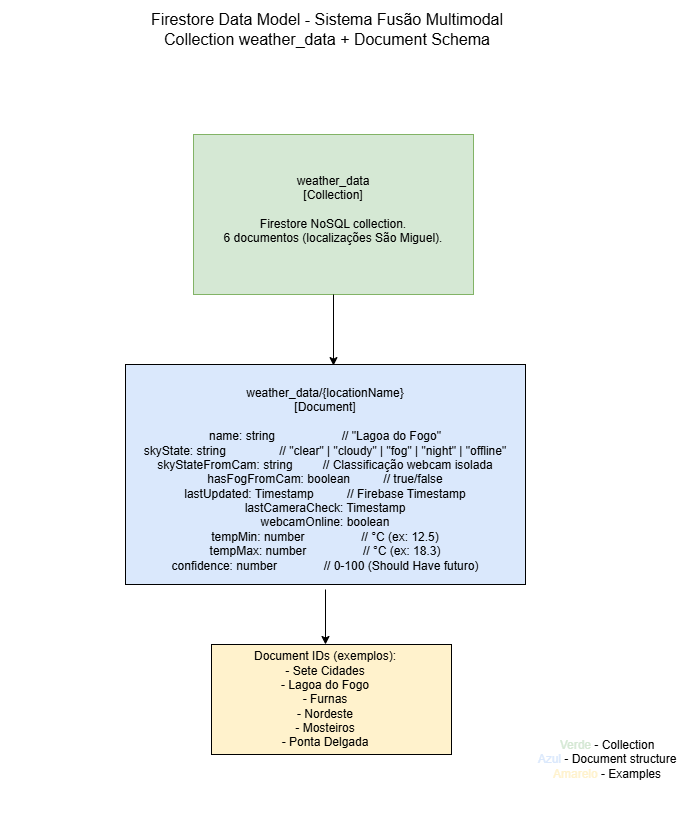

The diagram above was exported from draw.io. Its source (the exported page's mxGraphModel, read from the mxfile embedded in the PNG):
<mxGraphModel dx="1414" dy="751" grid="1" gridSize="10" guides="1" tooltips="1" connect="1" arrows="1" fold="1" page="1" pageScale="1" pageWidth="827" pageHeight="1169" background="none" math="0" shadow="0">
  <root>
    <mxCell id="0" />
    <mxCell id="1" parent="0" />
    <mxCell id="8w8YXbK1KYtaeOGw6RAx-16" parent="1" style="text;html=1;whiteSpace=wrap;strokeColor=none;fillColor=none;align=center;verticalAlign=middle;rounded=0;fontSize=16;" value="&lt;div&gt;Firestore Data Model - Sistema Fusão Multimodal&lt;/div&gt;&lt;div&gt;Collection weather_data + Document Schema&lt;/div&gt;" vertex="1">
      <mxGeometry height="30" width="400" x="214" y="20" as="geometry" />
    </mxCell>
    <mxCell id="8w8YXbK1KYtaeOGw6RAx-18" parent="1" style="text;html=1;whiteSpace=wrap;strokeColor=none;fillColor=none;align=center;verticalAlign=middle;rounded=0;" value="&lt;div&gt;&lt;font style=&quot;color: rgb(0, 0, 0);&quot;&gt;&lt;font style=&quot;color: rgb(213, 232, 212);&quot;&gt;Verde&lt;/font&gt; - Collection&lt;/font&gt;&lt;/div&gt;&lt;div&gt;&lt;font style=&quot;color: rgb(0, 0, 0);&quot;&gt;&lt;font style=&quot;color: rgb(218, 232, 252);&quot;&gt;Azul&lt;/font&gt; - Document structure&lt;/font&gt;&lt;/div&gt;&lt;div&gt;&lt;font style=&quot;color: rgb(0, 0, 0);&quot;&gt;&lt;font style=&quot;color: rgb(255, 242, 204);&quot;&gt;Amarelo&lt;/font&gt; - Examples&lt;/font&gt;&lt;/div&gt;" vertex="1">
      <mxGeometry height="90" width="160" x="614" y="720" as="geometry" />
    </mxCell>
    <mxCell id="8w8YXbK1KYtaeOGw6RAx-19" connectable="0" parent="1" style="group" value="" vertex="1">
      <mxGeometry height="160" width="280" x="280" y="140" as="geometry" />
    </mxCell>
    <mxCell id="8w8YXbK1KYtaeOGw6RAx-9" parent="8w8YXbK1KYtaeOGw6RAx-19" style="rounded=0;whiteSpace=wrap;html=1;labelBackgroundColor=#D5E8D4;fillColor=#D5E8D4;strokeColor=#82b366;" value="" vertex="1">
      <mxGeometry height="160" width="280" as="geometry" />
    </mxCell>
    <mxCell id="8w8YXbK1KYtaeOGw6RAx-7" parent="8w8YXbK1KYtaeOGw6RAx-19" style="text;html=1;whiteSpace=wrap;strokeColor=none;fillColor=none;align=center;verticalAlign=middle;rounded=0;" value="&lt;div&gt;&lt;font style=&quot;color: rgb(0, 0, 0);&quot;&gt;weather_data&lt;/font&gt;&lt;/div&gt;&lt;div&gt;&lt;font style=&quot;color: rgb(0, 0, 0);&quot;&gt;[Collection]&lt;/font&gt;&lt;/div&gt;&lt;div&gt;&lt;font style=&quot;color: rgb(0, 0, 0);&quot;&gt;&lt;br&gt;&lt;/font&gt;&lt;/div&gt;&lt;div&gt;&lt;font style=&quot;color: rgb(0, 0, 0);&quot;&gt;Firestore NoSQL collection.&lt;/font&gt;&lt;/div&gt;&lt;div&gt;&lt;font style=&quot;color: rgb(0, 0, 0);&quot;&gt;6 documentos (localizações São Miguel).&lt;/font&gt;&lt;/div&gt;" vertex="1">
      <mxGeometry height="110" width="240" x="20" y="20" as="geometry" />
    </mxCell>
    <mxCell id="8w8YXbK1KYtaeOGw6RAx-20" connectable="0" parent="1" style="group" value="" vertex="1">
      <mxGeometry height="225" width="630" x="97" y="370" as="geometry" />
    </mxCell>
    <mxCell id="8w8YXbK1KYtaeOGw6RAx-12" parent="8w8YXbK1KYtaeOGw6RAx-20" style="rounded=0;whiteSpace=wrap;html=1;fillColor=#DAE8FC;" value="" vertex="1">
      <mxGeometry height="220" width="400" x="115" as="geometry" />
    </mxCell>
    <mxCell id="8w8YXbK1KYtaeOGw6RAx-10" parent="8w8YXbK1KYtaeOGw6RAx-20" style="text;html=1;whiteSpace=wrap;strokeColor=none;fillColor=none;align=center;verticalAlign=middle;rounded=0;" value="&lt;div&gt;weather_data/{locationName}&lt;/div&gt;&lt;div&gt;[Document]&lt;/div&gt;&lt;div&gt;&lt;br&gt;&lt;/div&gt;&lt;div&gt;name: string&amp;nbsp; &amp;nbsp; &amp;nbsp; &amp;nbsp; &amp;nbsp; &amp;nbsp; &amp;nbsp; &amp;nbsp; &amp;nbsp; &amp;nbsp; // &quot;Lagoa do Fogo&quot;&lt;/div&gt;&lt;div&gt;skyState: string&amp;nbsp; &amp;nbsp; &amp;nbsp; &amp;nbsp; &amp;nbsp; &amp;nbsp; &amp;nbsp; &amp;nbsp; // &quot;clear&quot; | &quot;cloudy&quot; | &quot;fog&quot; | &quot;night&quot; | &quot;offline&quot;&lt;/div&gt;&lt;div&gt;skyStateFromCam: string&amp;nbsp; &amp;nbsp; &amp;nbsp; &amp;nbsp; &amp;nbsp;// Classificação webcam isolada&lt;/div&gt;&lt;div&gt;hasFogFromCam: boolean&amp;nbsp; &amp;nbsp; &amp;nbsp; &amp;nbsp; &amp;nbsp; // true/false&lt;/div&gt;&lt;div&gt;lastUpdated: Timestamp&amp;nbsp; &amp;nbsp; &amp;nbsp; &amp;nbsp; &amp;nbsp; // Firebase Timestamp&lt;/div&gt;&lt;div&gt;lastCameraCheck: Timestamp&lt;/div&gt;&lt;div&gt;webcamOnline: boolean&lt;/div&gt;&lt;div&gt;tempMin: number&amp;nbsp; &amp;nbsp; &amp;nbsp; &amp;nbsp; &amp;nbsp; &amp;nbsp; &amp;nbsp; &amp;nbsp; &amp;nbsp;// °C (ex: 12.5)&lt;/div&gt;&lt;div&gt;tempMax: number&amp;nbsp; &amp;nbsp; &amp;nbsp; &amp;nbsp; &amp;nbsp; &amp;nbsp; &amp;nbsp; &amp;nbsp; &amp;nbsp;// °C (ex: 18.3)&lt;/div&gt;&lt;div&gt;confidence: number&amp;nbsp; &amp;nbsp; &amp;nbsp; &amp;nbsp; &amp;nbsp; &amp;nbsp; &amp;nbsp; // 0-100 (Should Have futuro)&lt;/div&gt;" vertex="1">
      <mxGeometry height="220" width="630" y="5" as="geometry" />
    </mxCell>
    <mxCell id="8w8YXbK1KYtaeOGw6RAx-21" connectable="0" parent="1" style="group" value="" vertex="1">
      <mxGeometry height="110" width="260" x="282" y="650" as="geometry" />
    </mxCell>
    <mxCell id="8w8YXbK1KYtaeOGw6RAx-15" parent="8w8YXbK1KYtaeOGw6RAx-21" style="rounded=0;whiteSpace=wrap;html=1;fillColor=#FFF2CC;" value="" vertex="1">
      <mxGeometry height="110" width="240" x="16" as="geometry" />
    </mxCell>
    <mxCell id="8w8YXbK1KYtaeOGw6RAx-13" parent="8w8YXbK1KYtaeOGw6RAx-21" style="text;html=1;whiteSpace=wrap;strokeColor=none;fillColor=none;align=center;verticalAlign=middle;rounded=0;" value="&lt;div&gt;Document IDs (exemplos):&lt;/div&gt;&lt;div&gt;- Sete Cidades&lt;/div&gt;&lt;div&gt;- Lagoa do Fogo&lt;/div&gt;&lt;div&gt;- Furnas&lt;/div&gt;&lt;div&gt;- Nordeste&lt;/div&gt;&lt;div&gt;- Mosteiros&lt;/div&gt;&lt;div&gt;- Ponta Delgada&lt;/div&gt;" vertex="1">
      <mxGeometry height="110" width="260" as="geometry" />
    </mxCell>
    <mxCell id="8w8YXbK1KYtaeOGw6RAx-22" edge="1" parent="1" source="8w8YXbK1KYtaeOGw6RAx-9" style="edgeStyle=orthogonalEdgeStyle;rounded=0;orthogonalLoop=1;jettySize=auto;html=1;exitX=0.5;exitY=1;exitDx=0;exitDy=0;entryX=0.52;entryY=0.005;entryDx=0;entryDy=0;entryPerimeter=0;" target="8w8YXbK1KYtaeOGw6RAx-12">
      <mxGeometry relative="1" as="geometry" />
    </mxCell>
    <mxCell id="8w8YXbK1KYtaeOGw6RAx-23" edge="1" parent="1" source="8w8YXbK1KYtaeOGw6RAx-10" style="edgeStyle=orthogonalEdgeStyle;rounded=0;orthogonalLoop=1;jettySize=auto;html=1;exitX=0.5;exitY=1;exitDx=0;exitDy=0;entryX=0.5;entryY=0;entryDx=0;entryDy=0;" target="8w8YXbK1KYtaeOGw6RAx-13">
      <mxGeometry relative="1" as="geometry" />
    </mxCell>
  </root>
</mxGraphModel>